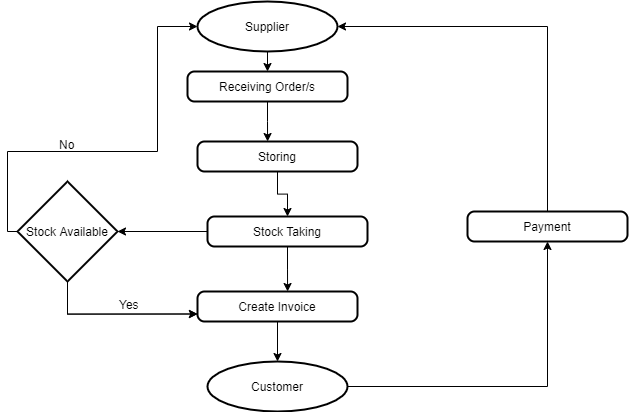

The diagram above was exported from draw.io. Its source (the exported page's mxGraphModel, read from the mxfile embedded in the PNG):
<mxGraphModel dx="1736" dy="964" grid="1" gridSize="10" guides="1" tooltips="1" connect="1" arrows="1" fold="1" page="1" pageScale="1" pageWidth="827" pageHeight="1169" math="0" shadow="0">
  <root>
    <mxCell id="WIyWlLk6GJQsqaUBKTNV-0" />
    <mxCell id="WIyWlLk6GJQsqaUBKTNV-1" parent="WIyWlLk6GJQsqaUBKTNV-0" />
    <mxCell id="4MxT9f2l-3kx9CcCu7fu-11" style="edgeStyle=orthogonalEdgeStyle;rounded=0;orthogonalLoop=1;jettySize=auto;html=1;exitX=1;exitY=0.5;exitDx=0;exitDy=0;exitPerimeter=0;entryX=0.5;entryY=1;entryDx=0;entryDy=0;" parent="WIyWlLk6GJQsqaUBKTNV-1" source="4MxT9f2l-3kx9CcCu7fu-0" target="4MxT9f2l-3kx9CcCu7fu-7" edge="1">
      <mxGeometry relative="1" as="geometry" />
    </mxCell>
    <mxCell id="4MxT9f2l-3kx9CcCu7fu-0" value="Customer" style="strokeWidth=2;html=1;shape=mxgraph.flowchart.start_1;whiteSpace=wrap;" parent="WIyWlLk6GJQsqaUBKTNV-1" vertex="1">
      <mxGeometry x="260" y="620" width="140" height="50" as="geometry" />
    </mxCell>
    <mxCell id="4MxT9f2l-3kx9CcCu7fu-13" style="edgeStyle=orthogonalEdgeStyle;rounded=0;orthogonalLoop=1;jettySize=auto;html=1;exitX=0.5;exitY=1;exitDx=0;exitDy=0;exitPerimeter=0;entryX=0.5;entryY=0;entryDx=0;entryDy=0;" parent="WIyWlLk6GJQsqaUBKTNV-1" source="4MxT9f2l-3kx9CcCu7fu-1" target="4MxT9f2l-3kx9CcCu7fu-5" edge="1">
      <mxGeometry relative="1" as="geometry" />
    </mxCell>
    <mxCell id="4MxT9f2l-3kx9CcCu7fu-1" value="Supplier" style="strokeWidth=2;html=1;shape=mxgraph.flowchart.start_1;whiteSpace=wrap;" parent="WIyWlLk6GJQsqaUBKTNV-1" vertex="1">
      <mxGeometry x="250" y="260" width="140" height="50" as="geometry" />
    </mxCell>
    <mxCell id="4MxT9f2l-3kx9CcCu7fu-19" style="edgeStyle=orthogonalEdgeStyle;rounded=0;orthogonalLoop=1;jettySize=auto;html=1;exitX=0.5;exitY=1;exitDx=0;exitDy=0;entryX=0.5;entryY=0;entryDx=0;entryDy=0;entryPerimeter=0;" parent="WIyWlLk6GJQsqaUBKTNV-1" source="4MxT9f2l-3kx9CcCu7fu-2" target="4MxT9f2l-3kx9CcCu7fu-0" edge="1">
      <mxGeometry relative="1" as="geometry" />
    </mxCell>
    <mxCell id="4MxT9f2l-3kx9CcCu7fu-2" value="Create Invoice" style="rounded=1;whiteSpace=wrap;html=1;absoluteArcSize=1;arcSize=14;strokeWidth=2;" parent="WIyWlLk6GJQsqaUBKTNV-1" vertex="1">
      <mxGeometry x="250" y="550" width="160" height="30" as="geometry" />
    </mxCell>
    <mxCell id="4MxT9f2l-3kx9CcCu7fu-9" style="edgeStyle=orthogonalEdgeStyle;rounded=0;orthogonalLoop=1;jettySize=auto;html=1;exitX=0;exitY=0.5;exitDx=0;exitDy=0;" parent="WIyWlLk6GJQsqaUBKTNV-1" source="4MxT9f2l-3kx9CcCu7fu-3" target="4MxT9f2l-3kx9CcCu7fu-6" edge="1">
      <mxGeometry relative="1" as="geometry" />
    </mxCell>
    <mxCell id="4MxT9f2l-3kx9CcCu7fu-16" style="edgeStyle=orthogonalEdgeStyle;rounded=0;orthogonalLoop=1;jettySize=auto;html=1;exitX=0.5;exitY=1;exitDx=0;exitDy=0;entryX=0.563;entryY=0;entryDx=0;entryDy=0;entryPerimeter=0;" parent="WIyWlLk6GJQsqaUBKTNV-1" source="4MxT9f2l-3kx9CcCu7fu-3" target="4MxT9f2l-3kx9CcCu7fu-2" edge="1">
      <mxGeometry relative="1" as="geometry" />
    </mxCell>
    <mxCell id="4MxT9f2l-3kx9CcCu7fu-3" value="Stock Taking" style="rounded=1;whiteSpace=wrap;html=1;absoluteArcSize=1;arcSize=14;strokeWidth=2;" parent="WIyWlLk6GJQsqaUBKTNV-1" vertex="1">
      <mxGeometry x="260" y="475" width="160" height="30" as="geometry" />
    </mxCell>
    <mxCell id="4MxT9f2l-3kx9CcCu7fu-17" style="edgeStyle=orthogonalEdgeStyle;rounded=0;orthogonalLoop=1;jettySize=auto;html=1;exitX=0.5;exitY=1;exitDx=0;exitDy=0;" parent="WIyWlLk6GJQsqaUBKTNV-1" source="4MxT9f2l-3kx9CcCu7fu-4" target="4MxT9f2l-3kx9CcCu7fu-3" edge="1">
      <mxGeometry relative="1" as="geometry" />
    </mxCell>
    <mxCell id="4MxT9f2l-3kx9CcCu7fu-4" value="Storing" style="rounded=1;whiteSpace=wrap;html=1;absoluteArcSize=1;arcSize=14;strokeWidth=2;" parent="WIyWlLk6GJQsqaUBKTNV-1" vertex="1">
      <mxGeometry x="250" y="400" width="160" height="30" as="geometry" />
    </mxCell>
    <mxCell id="4MxT9f2l-3kx9CcCu7fu-14" style="edgeStyle=orthogonalEdgeStyle;rounded=0;orthogonalLoop=1;jettySize=auto;html=1;exitX=0.5;exitY=1;exitDx=0;exitDy=0;entryX=0.438;entryY=0;entryDx=0;entryDy=0;entryPerimeter=0;" parent="WIyWlLk6GJQsqaUBKTNV-1" source="4MxT9f2l-3kx9CcCu7fu-5" target="4MxT9f2l-3kx9CcCu7fu-4" edge="1">
      <mxGeometry relative="1" as="geometry" />
    </mxCell>
    <mxCell id="4MxT9f2l-3kx9CcCu7fu-5" value="Receiving Order/s" style="rounded=1;whiteSpace=wrap;html=1;absoluteArcSize=1;arcSize=14;strokeWidth=2;" parent="WIyWlLk6GJQsqaUBKTNV-1" vertex="1">
      <mxGeometry x="240" y="330" width="160" height="30" as="geometry" />
    </mxCell>
    <mxCell id="4MxT9f2l-3kx9CcCu7fu-8" style="edgeStyle=orthogonalEdgeStyle;rounded=0;orthogonalLoop=1;jettySize=auto;html=1;entryX=0;entryY=0.5;entryDx=0;entryDy=0;entryPerimeter=0;" parent="WIyWlLk6GJQsqaUBKTNV-1" source="4MxT9f2l-3kx9CcCu7fu-6" target="4MxT9f2l-3kx9CcCu7fu-1" edge="1">
      <mxGeometry relative="1" as="geometry">
        <Array as="points">
          <mxPoint x="60" y="490" />
          <mxPoint x="60" y="410" />
          <mxPoint x="210" y="410" />
          <mxPoint x="210" y="285" />
        </Array>
      </mxGeometry>
    </mxCell>
    <mxCell id="4MxT9f2l-3kx9CcCu7fu-10" style="edgeStyle=orthogonalEdgeStyle;rounded=0;orthogonalLoop=1;jettySize=auto;html=1;exitX=0.5;exitY=1;exitDx=0;exitDy=0;exitPerimeter=0;entryX=0;entryY=0.75;entryDx=0;entryDy=0;" parent="WIyWlLk6GJQsqaUBKTNV-1" source="4MxT9f2l-3kx9CcCu7fu-6" target="4MxT9f2l-3kx9CcCu7fu-2" edge="1">
      <mxGeometry relative="1" as="geometry" />
    </mxCell>
    <mxCell id="4MxT9f2l-3kx9CcCu7fu-18" style="edgeStyle=orthogonalEdgeStyle;rounded=0;orthogonalLoop=1;jettySize=auto;html=1;exitX=0.5;exitY=1;exitDx=0;exitDy=0;exitPerimeter=0;entryX=0;entryY=0.75;entryDx=0;entryDy=0;" parent="WIyWlLk6GJQsqaUBKTNV-1" source="4MxT9f2l-3kx9CcCu7fu-6" target="4MxT9f2l-3kx9CcCu7fu-2" edge="1">
      <mxGeometry relative="1" as="geometry" />
    </mxCell>
    <mxCell id="4MxT9f2l-3kx9CcCu7fu-6" value="Stock Available" style="strokeWidth=2;html=1;shape=mxgraph.flowchart.decision;whiteSpace=wrap;" parent="WIyWlLk6GJQsqaUBKTNV-1" vertex="1">
      <mxGeometry x="70" y="440" width="100" height="100" as="geometry" />
    </mxCell>
    <mxCell id="4MxT9f2l-3kx9CcCu7fu-12" style="edgeStyle=orthogonalEdgeStyle;rounded=0;orthogonalLoop=1;jettySize=auto;html=1;exitX=0.5;exitY=0;exitDx=0;exitDy=0;" parent="WIyWlLk6GJQsqaUBKTNV-1" source="4MxT9f2l-3kx9CcCu7fu-7" target="4MxT9f2l-3kx9CcCu7fu-1" edge="1">
      <mxGeometry relative="1" as="geometry">
        <Array as="points">
          <mxPoint x="600" y="285" />
        </Array>
      </mxGeometry>
    </mxCell>
    <mxCell id="4MxT9f2l-3kx9CcCu7fu-7" value="Payment" style="rounded=1;whiteSpace=wrap;html=1;absoluteArcSize=1;arcSize=14;strokeWidth=2;" parent="WIyWlLk6GJQsqaUBKTNV-1" vertex="1">
      <mxGeometry x="520" y="470" width="160" height="30" as="geometry" />
    </mxCell>
    <mxCell id="4MxT9f2l-3kx9CcCu7fu-20" value="No" style="text;whiteSpace=wrap;html=1;" parent="WIyWlLk6GJQsqaUBKTNV-1" vertex="1">
      <mxGeometry x="110" y="390" width="40" height="30" as="geometry" />
    </mxCell>
    <mxCell id="4MxT9f2l-3kx9CcCu7fu-22" value="Yes" style="text;whiteSpace=wrap;html=1;" parent="WIyWlLk6GJQsqaUBKTNV-1" vertex="1">
      <mxGeometry x="170" y="550" width="40" height="30" as="geometry" />
    </mxCell>
  </root>
</mxGraphModel>